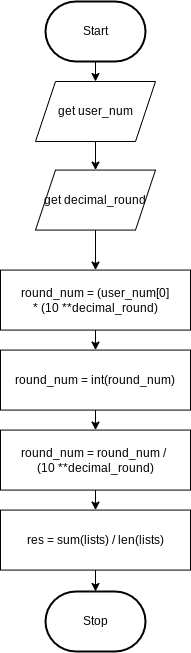

The diagram above was exported from draw.io. Its source (the exported page's mxGraphModel, read from the mxfile embedded in the PNG):
<mxGraphModel dx="849" dy="1970" grid="1" gridSize="10" guides="1" tooltips="1" connect="1" arrows="1" fold="1" page="1" pageScale="1" pageWidth="827" pageHeight="1169" math="0" shadow="0">
  <root>
    <mxCell id="0" />
    <mxCell id="1" parent="0" />
    <mxCell id="352" value="" style="edgeStyle=none;html=1;" edge="1" parent="1" source="3" target="335">
      <mxGeometry relative="1" as="geometry" />
    </mxCell>
    <mxCell id="3" value="Start" style="strokeWidth=2;html=1;shape=mxgraph.flowchart.terminator;whiteSpace=wrap;" parent="1" vertex="1">
      <mxGeometry x="375" y="-1060" width="100" height="60" as="geometry" />
    </mxCell>
    <mxCell id="10" value="Stop" style="strokeWidth=2;html=1;shape=mxgraph.flowchart.terminator;whiteSpace=wrap;rounded=1;" parent="1" vertex="1">
      <mxGeometry x="375" y="-470" width="100" height="60" as="geometry" />
    </mxCell>
    <mxCell id="332" value="" style="edgeStyle=none;html=1;" parent="1" source="327" target="331" edge="1">
      <mxGeometry relative="1" as="geometry" />
    </mxCell>
    <mxCell id="327" value="round_num = int(round_num)" style="rounded=0;whiteSpace=wrap;html=1;" parent="1" vertex="1">
      <mxGeometry x="330" y="-711.4300000000001" width="190" height="60" as="geometry" />
    </mxCell>
    <mxCell id="333" value="" style="edgeStyle=none;html=1;" parent="1" edge="1">
      <mxGeometry relative="1" as="geometry">
        <mxPoint x="420" y="-471.43" as="sourcePoint" />
        <mxPoint x="420" y="-471.43" as="targetPoint" />
      </mxGeometry>
    </mxCell>
    <mxCell id="348" value="" style="edgeStyle=none;html=1;" edge="1" parent="1" source="331" target="347">
      <mxGeometry relative="1" as="geometry" />
    </mxCell>
    <mxCell id="331" value="round_num = round_num / &lt;br&gt;(10 **decimal_round)" style="rounded=0;whiteSpace=wrap;html=1;" parent="1" vertex="1">
      <mxGeometry x="330" y="-631.4300000000001" width="190" height="60" as="geometry" />
    </mxCell>
    <mxCell id="342" value="" style="edgeStyle=none;html=1;" edge="1" parent="1" source="335" target="339">
      <mxGeometry relative="1" as="geometry" />
    </mxCell>
    <mxCell id="335" value="get user_num" style="shape=parallelogram;perimeter=parallelogramPerimeter;whiteSpace=wrap;html=1;fixedSize=1;" vertex="1" parent="1">
      <mxGeometry x="365" y="-980.0000000000001" width="120" height="60" as="geometry" />
    </mxCell>
    <mxCell id="344" value="" style="edgeStyle=none;html=1;" edge="1" parent="1" source="339" target="343">
      <mxGeometry relative="1" as="geometry" />
    </mxCell>
    <mxCell id="339" value="get decimal_round" style="shape=parallelogram;perimeter=parallelogramPerimeter;whiteSpace=wrap;html=1;fixedSize=1;" vertex="1" parent="1">
      <mxGeometry x="365" y="-891.4300000000001" width="120" height="60" as="geometry" />
    </mxCell>
    <mxCell id="345" value="" style="edgeStyle=none;html=1;" edge="1" parent="1" source="343" target="327">
      <mxGeometry relative="1" as="geometry" />
    </mxCell>
    <mxCell id="343" value="round_num = (user_num[0]&lt;br&gt;* (10 **decimal_round)" style="rounded=0;whiteSpace=wrap;html=1;" vertex="1" parent="1">
      <mxGeometry x="330" y="-791.4300000000001" width="190" height="60" as="geometry" />
    </mxCell>
    <mxCell id="350" value="" style="edgeStyle=none;html=1;" edge="1" parent="1" source="347" target="10">
      <mxGeometry relative="1" as="geometry" />
    </mxCell>
    <mxCell id="347" value="res = sum(lists) / len(lists)" style="rounded=0;whiteSpace=wrap;html=1;" vertex="1" parent="1">
      <mxGeometry x="330" y="-551.4300000000001" width="190" height="60" as="geometry" />
    </mxCell>
  </root>
</mxGraphModel>